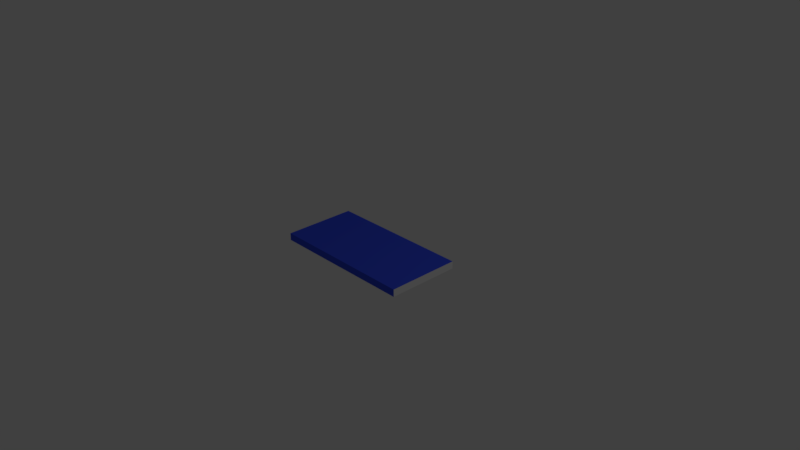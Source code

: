 # Source: book.blend  (saved by Blender 2.78.0; exported with 4.5.12 LTS)
import bpy
from mathutils import Matrix  # noqa: F401  (used for matrix-valued properties, if any)

bpy.ops.wm.read_factory_settings(use_empty=True)
scene = bpy.context.scene
scene.name = 'Scene'

# ---- collections
col_collection_1 = bpy.data.collections.new('Collection 1'); scene.collection.children.link(col_collection_1)

# ---- materials (node trees are filled in below, after node groups)
mat_material = bpy.data.materials.new('Material')
mat_material.alpha_threshold = 0.0
mat_material.use_transparent_shadow = False
mat_material.diffuse_color = (0.04484, 0.08382, 0.8, 1.0)
mat_material.roughness = 0.5
mat_material.specular_intensity = 0.0
mat_material.line_color = (0.0, 0.0, 0.0, 1.0)
mat_material_001 = bpy.data.materials.new('Material.001')
mat_material_001.alpha_threshold = 0.0
mat_material_001.use_transparent_shadow = False
mat_material_001.roughness = 0.5
mat_material_001.specular_intensity = 0.0

# ---- material node trees

# ---- world
world_world = bpy.data.worlds.new('World'); scene.world = world_world
world_world.color = (0.05088, 0.05088, 0.05088)
world_world.use_sun_shadow = False
world_world.sun_shadow_jitter_overblur = 0.0
world_world.cycles.sampling_method = 'MANUAL'

# ---- cameras
cam_camera = bpy.data.cameras.new('Camera')
cam_camera.clip_end = 100.0
cam_camera.lens = 35.0
cam_camera.sensor_width = 32.0
cam_camera.sensor_height = 18.0
cam_camera.ortho_scale = 7.314
cam_camera.dof.focus_distance = 0.0
cam_camera.dof.aperture_fstop = 128.0

# ---- lights
light_lamp = bpy.data.lights.new('Lamp', 'POINT')
light_lamp.transmission_factor = 0.0
light_lamp.cutoff_distance = 30.0
light_lamp.energy = 100.0
light_lamp.shadow_buffer_clip_start = 1.001
light_lamp.shadow_soft_size = 0.1
light_lamp.shadow_maximum_resolution = 0.006
light_lamp.use_absolute_resolution = True

# ---- meshes
me_cube = bpy.data.meshes.new('Cube')
me_cube.from_pydata([(1.0, 0.5, 0.0), (1.0, -0.5, 0.0), (-1.0, -0.5, 0.0), (-1.0, 0.5, 0.0), (1.0, 0.5, 0.1), (1.0, -0.5, 0.1), (-1.0, -0.5, 0.1), (-1.0, 0.5, 0.1)], [], [(0, 1, 2, 3), (4, 7, 6, 5), (0, 4, 5, 1), (1, 5, 6, 2), (2, 6, 7, 3), (4, 0, 3, 7)])
me_cube.polygons.foreach_set('material_index', [0, 0, 1, 0, 1, 1])
me_cube.materials.append(mat_material)
me_cube.materials.append(mat_material_001)
me_cube.use_remesh_preserve_volume = False
me_cube.use_remesh_preserve_attributes = False
me_cube.use_mirror_vertex_groups = False
me_cube.update()

# ---- objects
ob_cube = bpy.data.objects.new('Cube', me_cube)
ob_lamp = bpy.data.objects.new('Lamp', light_lamp)
ob_camera = bpy.data.objects.new('Camera', cam_camera)

# ---- transforms, parenting, visibility, modifiers, constraints
ob_cube.location = (0.0, 0.0, 0.0)
ob_cube.lock_rotations_4d = False
ob_cube.empty_display_type = 'ARROWS'
ob_cube.lineart.crease_threshold = 0.0
ob_lamp.location = (4.076, 1.005, 5.904)
ob_lamp.rotation_euler = (0.6503, 0.05522, 1.866)
ob_lamp.lock_rotations_4d = False
ob_lamp.empty_display_type = 'ARROWS'
ob_lamp.color = (0.0, 0.0, 0.0, 0.0)
ob_lamp.lineart.crease_threshold = 0.0
ob_camera.location = (7.481, -6.508, 5.344)
ob_camera.rotation_euler = (1.109, 0.0, 0.8149)
ob_camera.lock_rotations_4d = False
ob_camera.empty_display_type = 'ARROWS'
ob_camera.color = (0.0, 0.0, 0.0, 0.0)
ob_camera.display_type = 'WIRE'
ob_camera.lineart.crease_threshold = 0.0

# ---- collection membership
col_collection_1.objects.link(ob_cube)
col_collection_1.objects.link(ob_lamp)
col_collection_1.objects.link(ob_camera)

# ---- scene / render settings (as saved in the file)
scene.camera = ob_camera
scene.frame_start = 1; scene.frame_end = 250; scene.frame_set(1)
scene.render.engine = 'BLENDER_EEVEE_NEXT'
scene.render.resolution_percentage = 50
scene.render.dither_intensity = 0.0
scene.cycles.use_denoising = False
scene.cycles.samples = 128
scene.cycles.sampling_pattern = 'TABULATED_SOBOL'
scene.cycles.light_sampling_threshold = 0.0
scene.cycles.use_adaptive_sampling = False
scene.cycles.use_light_tree = False
scene.cycles.blur_glossy = 0.0
scene.cycles.sample_clamp_indirect = 0.0
scene.view_settings.view_transform = 'Standard'
bpy.context.view_layer.update()

